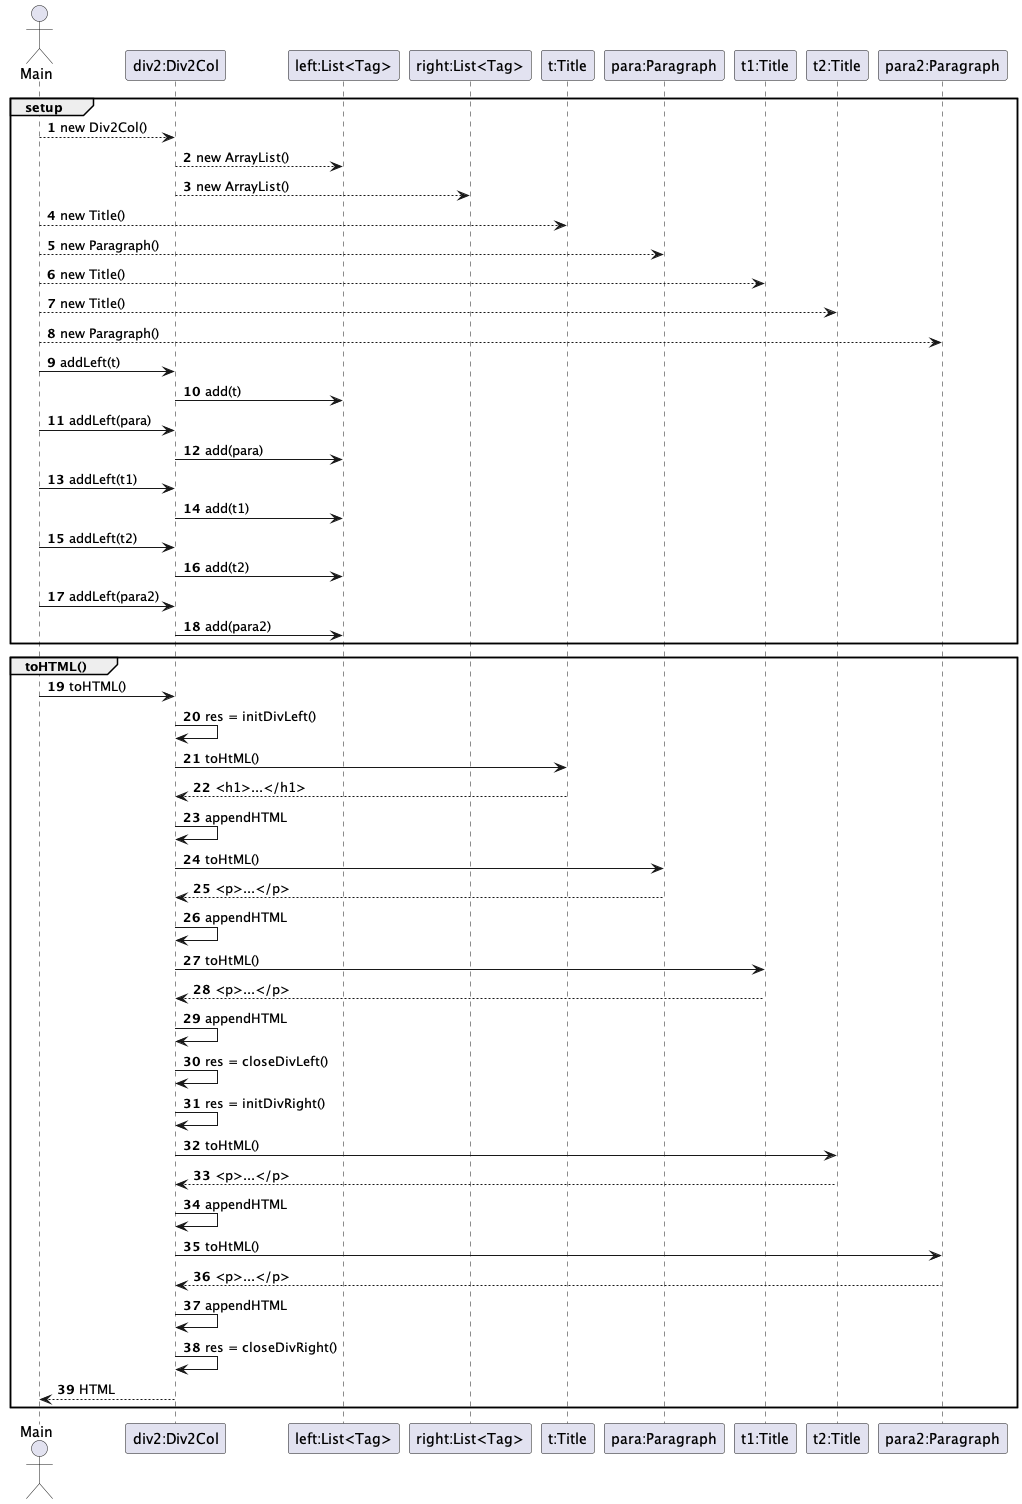

The diagram above was rendered by PlantUML. Its source (embedded in the PNG):
@startuml

autonumber

actor Main as m
participant "div2:Div2Col" as div
participant "left:List<Tag>" as left
participant "right:List<Tag>" as right
participant "t:Title" as t
participant "para:Paragraph" as para
participant "t1:Title" as t1
participant "t2:Title" as t2
participant "para2:Paragraph" as para2

group setup

    m --> div : new Div2Col()
    div --> left : new ArrayList()
    div --> right : new ArrayList()
    m --> t : new Title()
    m --> para : new Paragraph()
    m --> t1 : new Title()
    m --> t2 : new Title()
    m --> para2 : new Paragraph()

    m -> div : addLeft(t)
    div -> left : add(t)
    m -> div : addLeft(para)
    div -> left : add(para)
    m -> div : addLeft(t1)
    div -> left : add(t1)

    m -> div : addLeft(t2)
    div -> left : add(t2)
    m -> div : addLeft(para2)
    div -> left : add(para2)
end

group toHTML()
    m -> div : toHTML()
    div -> div : res = initDivLeft()
    div -> t : toHtML()
    t --> div : <h1>...</h1>
    div -> div : appendHTML
    div -> para : toHtML()
    para --> div : <p>...</p>
    div -> div : appendHTML
    div -> t1 : toHtML()
    t1 --> div : <p>...</p>
    div -> div : appendHTML
    div -> div : res = closeDivLeft()
    div -> div : res = initDivRight()
    div -> t2 : toHtML()
    t2 --> div : <p>...</p>
    div -> div : appendHTML
    div -> para2 : toHtML()
    para2 --> div : <p>...</p>
    div -> div : appendHTML
    div -> div : res = closeDivRight()
    div --> m : HTML
end






@enduml